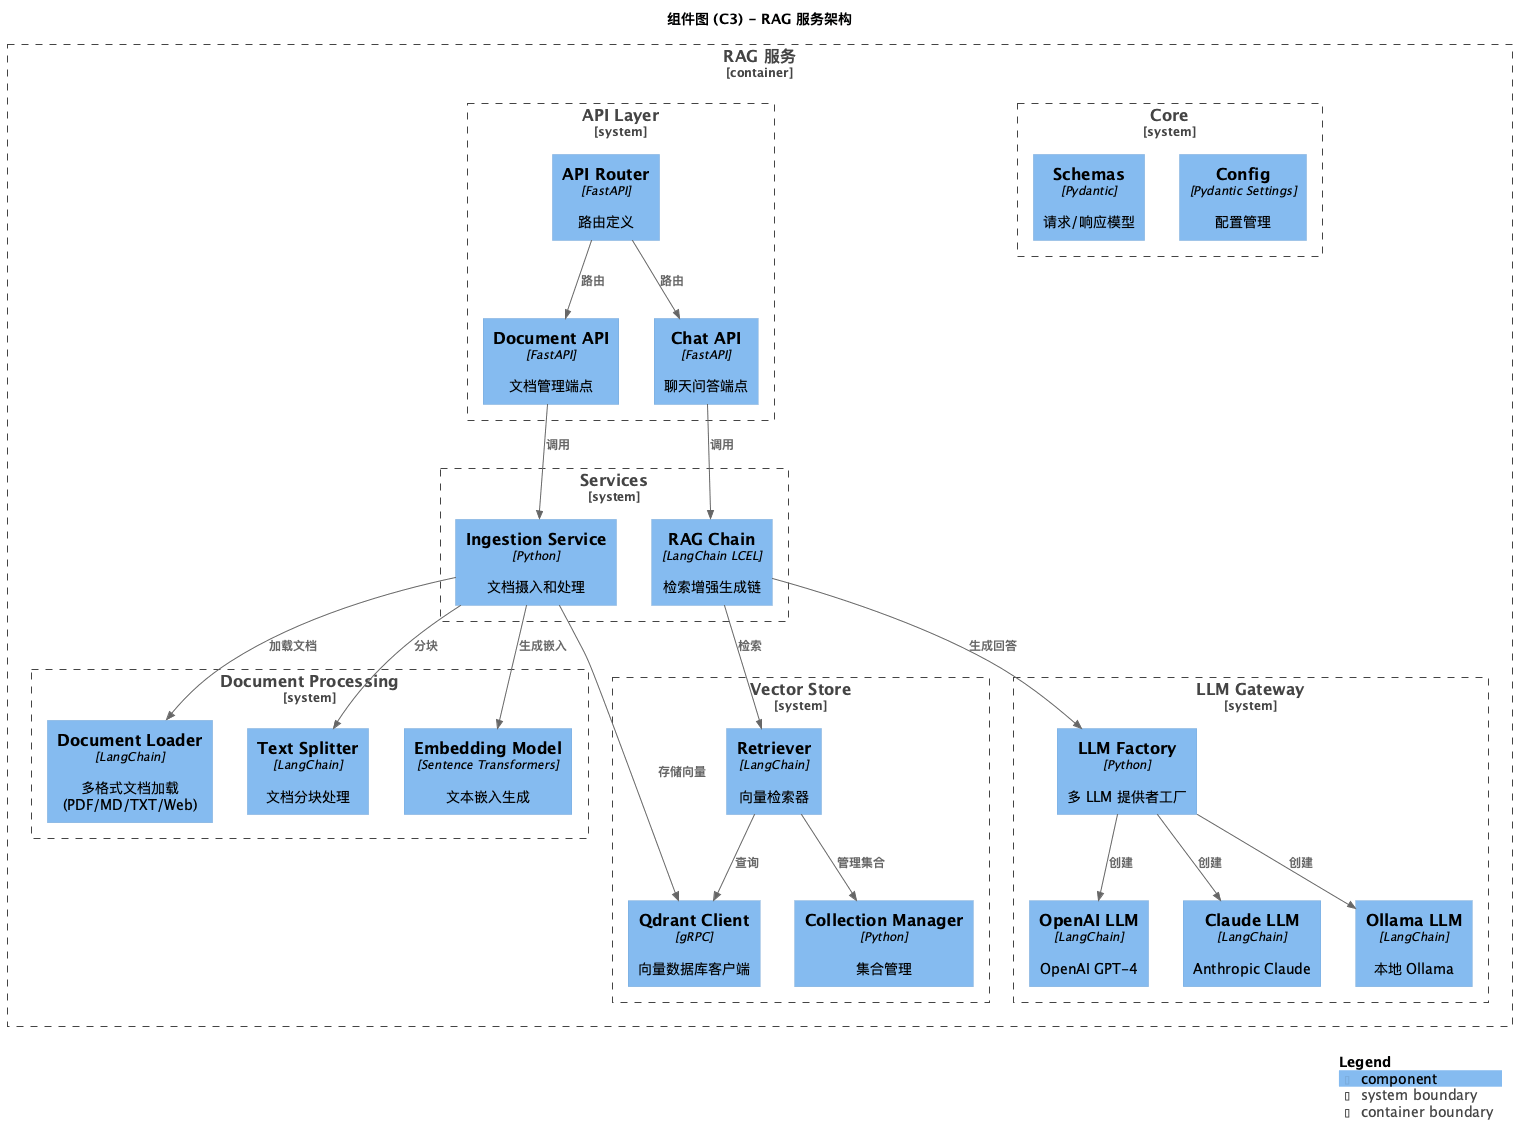

The diagram above was rendered by PlantUML. Its source (embedded in the PNG):
@startuml
!include C4_Component.puml

LAYOUT_WITH_LEGEND()

title 组件图 (C3) - RAG 服务架构

Container_Boundary(rag_service, "RAG 服务") {
    
    ' API 层
System_Boundary(api, "API Layer") {
        Component(api_router, "API Router", "FastAPI", "路由定义")
        Component(document_api, "Document API", "FastAPI", "文档管理端点")
        Component(chat_api, "Chat API", "FastAPI", "聊天问答端点")
    }
    
    ' 核心服务
System_Boundary(services, "Services") {
        Component(ingestion_service, "Ingestion Service", "Python", "文档摄入和处理")
        Component(rag_chain, "RAG Chain", "LangChain LCEL", "检索增强生成链")
    }

    ' 文档处理
System_Boundary(document_processing, "Document Processing") {
        Component(document_loader, "Document Loader", "LangChain", "多格式文档加载 (PDF/MD/TXT/Web)")
        Component(text_splitter, "Text Splitter", "LangChain", "文档分块处理")
        Component(embedding_model, "Embedding Model", "Sentence Transformers", "文本嵌入生成")
    }

    ' 向量存储
System_Boundary(vector_store, "Vector Store") {
        Component(qdrant_client, "Qdrant Client", "gRPC", "向量数据库客户端")
        Component(collection_manager, "Collection Manager", "Python", "集合管理")
        Component(retriever, "Retriever", "LangChain", "向量检索器")
    }

    ' LLM 网关
System_Boundary(llm_gateway, "LLM Gateway") {
        Component(llm_factory, "LLM Factory", "Python", "多 LLM 提供者工厂")
        Component(openai_llm, "OpenAI LLM", "LangChain", "OpenAI GPT-4")
        Component(claude_llm, "Claude LLM", "LangChain", "Anthropic Claude")
        Component(ollama_llm, "Ollama LLM", "LangChain", "本地 Ollama")
    }

    ' 核心模块
System_Boundary(core, "Core") {
        Component(schemas, "Schemas", "Pydantic", "请求/响应模型")
        Component(config, "Config", "Pydantic Settings", "配置管理")
    }
}

' API 层关系
Rel(api_router, document_api, "路由")
Rel(api_router, chat_api, "路由")
Rel(document_api, ingestion_service, "调用")
Rel(chat_api, rag_chain, "调用")

' 服务层关系
Rel(ingestion_service, document_loader, "加载文档")
Rel(ingestion_service, text_splitter, "分块")
Rel(ingestion_service, embedding_model, "生成嵌入")
Rel(ingestion_service, qdrant_client, "存储向量")

Rel(rag_chain, retriever, "检索")
Rel(rag_chain, llm_factory, "生成回答")

' 检索器关系
Rel(retriever, qdrant_client, "查询")
Rel(retriever, collection_manager, "管理集合")

' LLM 关系
Rel(llm_factory, openai_llm, "创建")
Rel(llm_factory, claude_llm, "创建")
Rel(llm_factory, ollama_llm, "创建")

SHOW_LEGEND()
@enduml